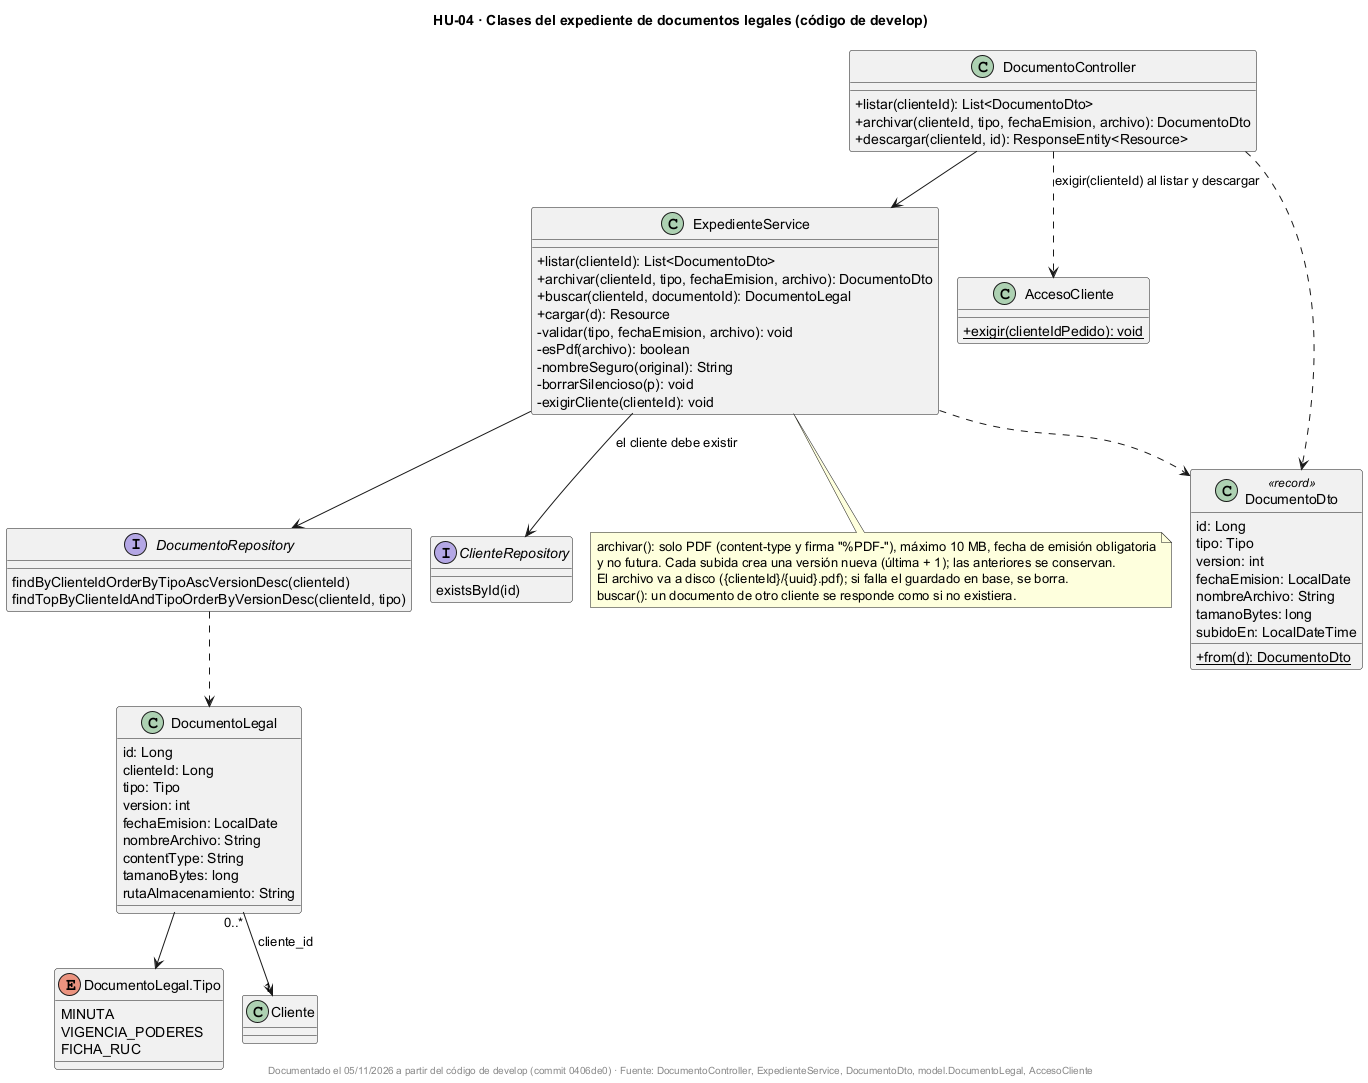

The diagram above was rendered by PlantUML. Its source (embedded in the PNG):
@startuml
!pragma layout smetana
title HU-04 · Clases del expediente de documentos legales (código de develop)
skinparam classAttributeIconSize 0
skinparam shadowing false

class DocumentoController {
  +listar(clienteId): List<DocumentoDto>
  +archivar(clienteId, tipo, fechaEmision, archivo): DocumentoDto
  +descargar(clienteId, id): ResponseEntity<Resource>
}

class ExpedienteService {
  +listar(clienteId): List<DocumentoDto>
  +archivar(clienteId, tipo, fechaEmision, archivo): DocumentoDto
  +buscar(clienteId, documentoId): DocumentoLegal
  +cargar(d): Resource
  -validar(tipo, fechaEmision, archivo): void
  -esPdf(archivo): boolean
  -nombreSeguro(original): String
  -borrarSilencioso(p): void
  -exigirCliente(clienteId): void
}

class AccesoCliente {
  +{static} exigir(clienteIdPedido): void
}

class DocumentoLegal {
  id: Long
  clienteId: Long
  tipo: Tipo
  version: int
  fechaEmision: LocalDate
  nombreArchivo: String
  contentType: String
  tamanoBytes: long
  rutaAlmacenamiento: String
}

enum "DocumentoLegal.Tipo" as TipoDocumento {
  MINUTA
  VIGENCIA_PODERES
  FICHA_RUC
}

class DocumentoDto <<record>> {
  id: Long
  tipo: Tipo
  version: int
  fechaEmision: LocalDate
  nombreArchivo: String
  tamanoBytes: long
  subidoEn: LocalDateTime
  +{static} from(d): DocumentoDto
}

interface DocumentoRepository {
  findByClienteIdOrderByTipoAscVersionDesc(clienteId)
  findTopByClienteIdAndTipoOrderByVersionDesc(clienteId, tipo)
}
interface ClienteRepository {
  existsById(id)
}

DocumentoController --> ExpedienteService
DocumentoController ..> DocumentoDto
DocumentoController ..> AccesoCliente : exigir(clienteId) al listar y descargar
ExpedienteService --> DocumentoRepository
ExpedienteService --> ClienteRepository : el cliente debe existir
ExpedienteService ..> DocumentoDto
DocumentoRepository ..> DocumentoLegal
DocumentoLegal --> TipoDocumento
DocumentoLegal "0..*" --> "1" Cliente : cliente_id

note bottom of ExpedienteService
  archivar(): solo PDF (content-type y firma "%PDF-"), máximo 10 MB, fecha de emisión obligatoria
  y no futura. Cada subida crea una versión nueva (última + 1); las anteriores se conservan.
  El archivo va a disco ({clienteId}/{uuid}.pdf); si falla el guardado en base, se borra.
  buscar(): un documento de otro cliente se responde como si no existiera.
end note

footer Documentado el 05/11/2026 a partir del código de develop (commit 0406de0) · Fuente: DocumentoController, ExpedienteService, DocumentoDto, model.DocumentoLegal, AccesoCliente
@enduml